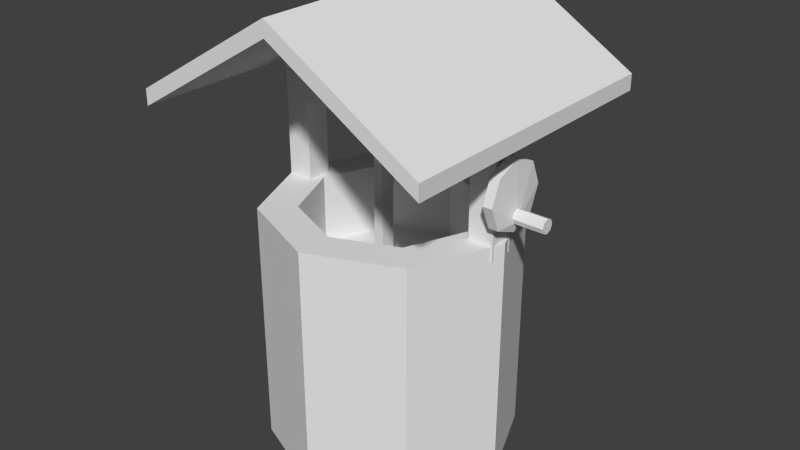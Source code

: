 # Source: well.blend  (saved by Blender 2.76.0; exported with 4.5.12 LTS)
import bpy
from mathutils import Matrix  # noqa: F401  (used for matrix-valued properties, if any)

bpy.ops.wm.read_factory_settings(use_empty=True)
scene = bpy.context.scene
scene.name = 'Scene'

# ---- collections
col_collection_1 = bpy.data.collections.new('Collection 1'); scene.collection.children.link(col_collection_1)

# ---- world
world_world = bpy.data.worlds.new('World'); scene.world = world_world
world_world.color = (0.05088, 0.05088, 0.05088)
world_world.use_sun_shadow = False
world_world.sun_shadow_jitter_overblur = 0.0
world_world.cycles.sampling_method = 'MANUAL'
world_world.cycles.sample_map_resolution = 256

# ---- meshes
me_cylinder = bpy.data.meshes.new('Cylinder')
me_cylinder.from_pydata([(-3.731e-08, 0.2847, -0.2847), (-3.731e-08, 0.2847, 0.2847), (0.2013, 0.2013, -0.2847), (0.2013, 0.2013, 0.2847), (0.2847, -1.244e-08, -0.2847), (0.2847, -1.244e-08, 0.2847), (0.2013, -0.2013, -0.2847), (0.2013, -0.2013, 0.2847), (-6.219e-08, -0.2847, -0.2847), (-6.219e-08, -0.2847, 0.2847), (-0.2013, -0.2013, -0.2847), (-0.2013, -0.2013, 0.2847), (-0.2847, 3.395e-09, -0.2847), (-0.2847, 3.395e-09, 0.2847), (-0.2013, 0.2013, -0.2847), (-0.2013, 0.2013, 0.2847), (0.1414, 0.1414, 0.2847), (-4.173e-08, 0.1999, 0.2847), (0.1999, -8.74e-09, 0.2847), (0.1414, -0.1414, 0.2847), (-5.921e-08, -0.1999, 0.2847), (-0.1414, -0.1414, 0.2847), (-0.1999, 2.384e-09, 0.2847), (-0.1414, 0.1414, 0.2847), (0.1414, 0.1414, 0.1261), (-4.173e-08, 0.1999, 0.1261), (0.1999, -8.74e-09, 0.1261), (0.1414, -0.1414, 0.1261), (-5.921e-08, -0.1999, 0.1261), (-0.1414, -0.1414, 0.1261), (-0.1999, 2.384e-09, 0.1261), (-0.1414, 0.1414, 0.1261), (-0.3426, -0.3426, 0.5179), (-0.3426, -0.3426, 0.5541), (-0.3426, 0.3426, 0.5179), (-0.3426, 0.3426, 0.5541), (0.3426, -0.3426, 0.5179), (0.3426, -0.3426, 0.5541), (0.3426, 0.3426, 0.5179), (0.3426, 0.3426, 0.5541), (0.0, 0.3426, 0.7606), (0.0, 0.3426, 0.7244), (0.0, -0.3426, 0.7606), (0.0, -0.3426, 0.7244), (-0.2717, -0.0292, 0.2518), (-0.2717, -0.0292, 0.5871), (-0.2717, 0.0292, 0.2518), (-0.2717, 0.0292, 0.5871), (-0.2133, -0.0292, 0.2518), (-0.2133, -0.0292, 0.5871), (-0.2133, 0.0292, 0.2518), (-0.2133, 0.0292, 0.5871), (0.2166, -0.0292, 0.2518), (0.2166, -0.0292, 0.5871), (0.2166, 0.0292, 0.2518), (0.2166, 0.0292, 0.5871), (0.275, -0.0292, 0.2518), (0.275, -0.0292, 0.5871), (0.275, 0.0292, 0.2518), (0.275, 0.0292, 0.5871), (0.2166, -0.0292, 0.5112), (0.2166, 0.0292, 0.5112), (0.275, 0.0292, 0.5112), (0.275, -0.0292, 0.5112), (-0.2717, -0.0292, 0.5112), (-0.2717, 0.0292, 0.5112), (-0.2133, 0.0292, 0.5112), (-0.2133, -0.0292, 0.5112), (0.2166, 0.0292, 0.4667), (0.275, 0.0292, 0.4667), (0.275, -0.0292, 0.4667), (0.2166, -0.0292, 0.4667), (-0.2717, 0.0292, 0.4667), (-0.2133, 0.0292, 0.4667), (-0.2133, -0.0292, 0.4667), (-0.2717, -0.0292, 0.4667), (0.07329, 0.0292, 0.5112), (-0.07001, 0.0292, 0.5112), (0.07329, 0.0292, 0.4667), (-0.07001, 0.0292, 0.4667), (0.07329, -0.0292, 0.5112), (-0.07001, -0.0292, 0.5112), (0.07329, -0.0292, 0.4667), (-0.07001, -0.0292, 0.4667), (0.06619, 0.03596, 0.5164), (-0.06291, 0.03596, 0.5164), (0.06619, 0.03596, 0.4616), (-0.06291, 0.03596, 0.4616), (0.06619, -0.03596, 0.5164), (-0.06291, -0.03596, 0.5164), (0.06619, -0.03596, 0.4616), (-0.06291, -0.03596, 0.4616), (-0.01566, 0.01793, 0.4616), (-0.03795, 0.01793, 0.4616), (-0.01566, -0.01793, 0.4616), (-0.03795, -0.01793, 0.4616), (-0.01566, 0.01793, -0.05222), (-0.03795, 0.01793, -0.05222), (-0.01566, -0.01793, -0.05222), (-0.03795, -0.01793, -0.05222), (0.3097, 0.01611, 0.3524), (0.3097, 0.01139, 0.341), (0.2814, 0.07729, 0.3935), (0.3034, 0.07729, 0.3935), (0.2814, 0.05465, 0.3389), (0.3034, 0.05465, 0.3389), (0.2814, -5.625e-08, 0.3162), (0.3034, -5.625e-08, 0.3162), (0.2814, -0.05465, 0.3389), (0.3034, -0.05465, 0.3389), (0.2814, -0.07729, 0.3935), (0.3034, -0.07729, 0.3935), (0.2814, -0.05465, 0.4482), (0.3034, -0.05465, 0.4482), (0.2814, -5.195e-08, 0.4708), (0.3034, -5.195e-08, 0.4708), (0.2814, 0.05465, 0.4482), (0.3034, 0.05465, 0.4482), (0.3097, -5.299e-08, 0.3363), (0.3097, -0.01139, 0.341), (0.3097, -0.01611, 0.3524), (0.3097, -0.01139, 0.3638), (0.3097, -5.21e-08, 0.3685), (0.3097, 0.01139, 0.3638), (0.3777, 0.01611, 0.3524), (0.3777, 0.01139, 0.3638), (0.3777, -8.443e-08, 0.3685), (0.3777, -0.01139, 0.3638), (0.3777, -0.01611, 0.3524), (0.3777, -0.01139, 0.341), (0.3777, -8.533e-08, 0.3363), (0.3777, 0.01139, 0.341)], [], [(0, 1, 3, 2), (2, 3, 5, 4), (4, 5, 7, 6), (6, 7, 9, 8), (8, 9, 11, 10), (10, 11, 13, 12), (5, 3, 16, 18), (14, 15, 1, 0), (12, 13, 15, 14), (0, 2, 4, 6, 8, 10, 12, 14), (22, 21, 29, 30), (11, 9, 20, 21), (1, 15, 23, 17), (3, 1, 17, 16), (7, 5, 18, 19), (13, 11, 21, 22), (9, 7, 19, 20), (15, 13, 22, 23), (24, 25, 31, 30, 29, 28, 27, 26), (20, 19, 27, 28), (18, 16, 24, 26), (23, 22, 30, 31), (21, 20, 28, 29), (19, 18, 26, 27), (16, 17, 25, 24), (17, 23, 31, 25), (33, 35, 34, 32), (40, 39, 38, 41), (39, 37, 36, 38), (42, 33, 32, 43), (43, 41, 38, 36), (42, 40, 35, 33), (37, 39, 40, 42), (32, 34, 41, 43), (37, 42, 43, 36), (35, 40, 41, 34), (75, 72, 46, 44), (72, 73, 50, 46), (73, 74, 48, 50), (74, 75, 44, 48), (44, 46, 50, 48), (49, 51, 47, 45), (71, 68, 54, 52), (68, 69, 58, 54), (69, 70, 56, 58), (70, 71, 52, 56), (52, 54, 58, 56), (57, 59, 55, 53), (57, 53, 60, 63), (59, 57, 63, 62), (55, 59, 62, 61), (53, 55, 61, 60), (49, 45, 64, 67), (51, 49, 67, 66), (47, 51, 66, 65), (45, 47, 65, 64), (63, 60, 71, 70), (62, 63, 70, 69), (61, 62, 69, 68), (77, 66, 67, 81), (67, 64, 75, 74), (79, 73, 66, 77), (65, 66, 73, 72), (64, 65, 72, 75), (79, 83, 74, 73), (83, 81, 67, 74), (71, 60, 80, 82), (82, 80, 88, 90), (68, 71, 82, 78), (78, 82, 90, 86), (68, 78, 76, 61), (76, 78, 86, 84), (61, 76, 80, 60), (80, 76, 84, 88), (90, 88, 89, 91), (91, 87, 93, 95), (86, 87, 85, 84), (84, 85, 89, 88), (77, 81, 89, 85), (79, 77, 85, 87), (83, 79, 87, 91), (81, 83, 91, 89), (92, 94, 98, 96), (90, 91, 95, 94), (87, 86, 92, 93), (86, 90, 94, 92), (96, 98, 99, 97), (93, 92, 96, 97), (95, 93, 97, 99), (94, 95, 99, 98), (101, 100, 124, 131), (105, 103, 100, 101), (102, 103, 105, 104), (120, 119, 129, 128), (115, 113, 121, 122), (104, 105, 107, 106), (123, 122, 126, 125), (107, 105, 101, 118), (106, 107, 109, 108), (118, 101, 131, 130), (113, 111, 120, 121), (108, 109, 111, 110), (131, 124, 125, 126, 127, 128, 129, 130), (103, 117, 123, 100), (110, 111, 113, 112), (117, 115, 122, 123), (122, 121, 127, 126), (112, 113, 115, 114), (111, 109, 119, 120), (116, 117, 103, 102), (114, 115, 117, 116), (121, 120, 128, 127), (109, 107, 118, 119), (102, 104, 106, 108, 110, 112, 114, 116), (119, 118, 130, 129), (100, 123, 125, 124)])
_uv = me_cylinder.uv_layers.new(name='UVMap')
_uv.uv.foreach_set('vector', [0.5012, 0.2447, 0.5012, 0.4834, 0.5855, 0.4834, 0.5855, 0.2447, 0.5855, 0.2447, 0.5855, 0.4834, 0.6205, 0.4834, 0.6205, 0.2447, 0.6205, 0.2447, 0.6205, 0.4834, 0.5855, 0.4834, 0.5855, 0.2447, 0.5855, 0.2447, 0.5855, 0.4834, 0.5012, 0.4834, 0.5012, 0.2447, 0.5012, 0.2447, 0.5012, 0.4834, 0.4168, 0.4834, 0.4168, 0.2447, 0.4168, 0.2447, 0.4168, 0.4834, 0.3819, 0.4834, 0.3819, 0.2447, 0.6205, 0.4834, 0.5855, 0.4834, 0.5604, 0.4834, 0.585, 0.4834, 0.4168, 0.2447, 0.4168, 0.4834, 0.5012, 0.4834, 0.5012, 0.2447, 0.3819, 0.2447, 0.3819, 0.4834, 0.4168, 0.4834, 0.4168, 0.2447, 0.5012, 0.2447, 0.5855, 0.2447, 0.6205, 0.2447, 0.5855, 0.2447, 0.5012, 0.2447, 0.4168, 0.2447, 0.3819, 0.2447, 0.4168, 0.2447, 0.4174, 0.4834, 0.4419, 0.4834, 0.4419, 0.4169, 0.4174, 0.4169, 0.4168, 0.4834, 0.5012, 0.4834, 0.5012, 0.4834, 0.4419, 0.4834, 0.5012, 0.4834, 0.4168, 0.4834, 0.4419, 0.4834, 0.5012, 0.4834, 0.5855, 0.4834, 0.5012, 0.4834, 0.5012, 0.4834, 0.5604, 0.4834, 0.5855, 0.4834, 0.6205, 0.4834, 0.585, 0.4834, 0.5604, 0.4834, 0.3819, 0.4834, 0.4168, 0.4834, 0.4419, 0.4834, 0.4174, 0.4834, 0.5012, 0.4834, 0.5855, 0.4834, 0.5604, 0.4834, 0.5012, 0.4834, 0.4168, 0.4834, 0.3819, 0.4834, 0.4174, 0.4834, 0.4419, 0.4834, 0.5604, 0.4169, 0.5012, 0.4169, 0.4419, 0.4169, 0.4174, 0.4169, 0.4419, 0.4169, 0.5012, 0.4169, 0.5604, 0.4169, 0.585, 0.4169, 0.5012, 0.4834, 0.5604, 0.4834, 0.5604, 0.4169, 0.5012, 0.4169, 0.585, 0.4834, 0.5604, 0.4834, 0.5604, 0.4169, 0.585, 0.4169, 0.4419, 0.4834, 0.4174, 0.4834, 0.4174, 0.4169, 0.4419, 0.4169, 0.4419, 0.4834, 0.5012, 0.4834, 0.5012, 0.4169, 0.4419, 0.4169, 0.5604, 0.4834, 0.585, 0.4834, 0.585, 0.4169, 0.5604, 0.4169, 0.5604, 0.4834, 0.5012, 0.4834, 0.5012, 0.4169, 0.5604, 0.4169, 0.5012, 0.4834, 0.4419, 0.4834, 0.4419, 0.4169, 0.5012, 0.4169, 0.3576, 0.5963, 0.3576, 0.5963, 0.3576, 0.5811, 0.3576, 0.5811, 0.5012, 0.6828, 0.6447, 0.5963, 0.6447, 0.5811, 0.5012, 0.6677, 0.6447, 0.5963, 0.6447, 0.5963, 0.6447, 0.5811, 0.6447, 0.5811, 0.5012, 0.6828, 0.3576, 0.5963, 0.3576, 0.5811, 0.5012, 0.6677, 0.5012, 0.6677, 0.5012, 0.6677, 0.6447, 0.5811, 0.6447, 0.5811, 0.5012, 0.6828, 0.5012, 0.6828, 0.3576, 0.5963, 0.3576, 0.5963, 0.6447, 0.5963, 0.6447, 0.5963, 0.5012, 0.6828, 0.5012, 0.6828, 0.3576, 0.5811, 0.3576, 0.5811, 0.5012, 0.6677, 0.5012, 0.6677, 0.6447, 0.5963, 0.5012, 0.6828, 0.5012, 0.6677, 0.6447, 0.5811, 0.3576, 0.5963, 0.5012, 0.6828, 0.5012, 0.6677, 0.3576, 0.5811, 0.3873, 0.5597, 0.3873, 0.5597, 0.3873, 0.4696, 0.3873, 0.4696, 0.3873, 0.5597, 0.4118, 0.5597, 0.4118, 0.4696, 0.3873, 0.4696, 0.4118, 0.5597, 0.4118, 0.5597, 0.4118, 0.4696, 0.4118, 0.4696, 0.4118, 0.5597, 0.3873, 0.5597, 0.3873, 0.4696, 0.4118, 0.4696, 0.3873, 0.4696, 0.3873, 0.4696, 0.4118, 0.4696, 0.4118, 0.4696, 0.4118, 0.6101, 0.4118, 0.6101, 0.3873, 0.6101, 0.3873, 0.6101, 0.5919, 0.5597, 0.5919, 0.5597, 0.5919, 0.4696, 0.5919, 0.4696, 0.5919, 0.5597, 0.6164, 0.5597, 0.6164, 0.4696, 0.5919, 0.4696, 0.6164, 0.5597, 0.6164, 0.5597, 0.6164, 0.4696, 0.6164, 0.4696, 0.6164, 0.5597, 0.5919, 0.5597, 0.5919, 0.4696, 0.6164, 0.4696, 0.5919, 0.4696, 0.5919, 0.4696, 0.6164, 0.4696, 0.6164, 0.4696, 0.6164, 0.6101, 0.6164, 0.6101, 0.5919, 0.6101, 0.5919, 0.6101, 0.6164, 0.6101, 0.5919, 0.6101, 0.5919, 0.5783, 0.6164, 0.5783, 0.6164, 0.6101, 0.6164, 0.6101, 0.6164, 0.5783, 0.6164, 0.5783, 0.5919, 0.6101, 0.6164, 0.6101, 0.6164, 0.5783, 0.5919, 0.5783, 0.5919, 0.6101, 0.5919, 0.6101, 0.5919, 0.5783, 0.5919, 0.5783, 0.4118, 0.6101, 0.3873, 0.6101, 0.3873, 0.5783, 0.4118, 0.5783, 0.4118, 0.6101, 0.4118, 0.6101, 0.4118, 0.5783, 0.4118, 0.5783, 0.3873, 0.6101, 0.4118, 0.6101, 0.4118, 0.5783, 0.3873, 0.5783, 0.3873, 0.6101, 0.3873, 0.6101, 0.3873, 0.5783, 0.3873, 0.5783, 0.6164, 0.5783, 0.5919, 0.5783, 0.5919, 0.5597, 0.6164, 0.5597, 0.6164, 0.5783, 0.6164, 0.5783, 0.6164, 0.5597, 0.6164, 0.5597, 0.5919, 0.5783, 0.6164, 0.5783, 0.6164, 0.5597, 0.5919, 0.5597, 0.4718, 0.5783, 0.4118, 0.5783, 0.4118, 0.5783, 0.4718, 0.5783, 0.4118, 0.5783, 0.3873, 0.5783, 0.3873, 0.5597, 0.4118, 0.5597, 0.4718, 0.5597, 0.4118, 0.5597, 0.4118, 0.5783, 0.4718, 0.5783, 0.3873, 0.5783, 0.4118, 0.5783, 0.4118, 0.5597, 0.3873, 0.5597, 0.3873, 0.5783, 0.3873, 0.5783, 0.3873, 0.5597, 0.3873, 0.5597, 0.4718, 0.5597, 0.4718, 0.5597, 0.4118, 0.5597, 0.4118, 0.5597, 0.4718, 0.5597, 0.4718, 0.5783, 0.4118, 0.5783, 0.4118, 0.5597, 0.5919, 0.5597, 0.5919, 0.5783, 0.5319, 0.5783, 0.5319, 0.5597, 0.5319, 0.5597, 0.5319, 0.5783, 0.5289, 0.5805, 0.5289, 0.5575, 0.5919, 0.5597, 0.5919, 0.5597, 0.5319, 0.5597, 0.5319, 0.5597, 0.5319, 0.5597, 0.5319, 0.5597, 0.5289, 0.5575, 0.5289, 0.5575, 0.5919, 0.5597, 0.5319, 0.5597, 0.5319, 0.5783, 0.5919, 0.5783, 0.5319, 0.5783, 0.5319, 0.5597, 0.5289, 0.5575, 0.5289, 0.5805, 0.5919, 0.5783, 0.5319, 0.5783, 0.5319, 0.5783, 0.5919, 0.5783, 0.5319, 0.5783, 0.5319, 0.5783, 0.5289, 0.5805, 0.5289, 0.5805, 0.5289, 0.5575, 0.5289, 0.5805, 0.4748, 0.5805, 0.4748, 0.5575, 0.4748, 0.5575, 0.4748, 0.5575, 0.4853, 0.5575, 0.4853, 0.5575, 0.5289, 0.5575, 0.4748, 0.5575, 0.4748, 0.5805, 0.5289, 0.5805, 0.5289, 0.5805, 0.4748, 0.5805, 0.4748, 0.5805, 0.5289, 0.5805, 0.4718, 0.5783, 0.4718, 0.5783, 0.4748, 0.5805, 0.4748, 0.5805, 0.4718, 0.5597, 0.4718, 0.5783, 0.4748, 0.5805, 0.4748, 0.5575, 0.4718, 0.5597, 0.4718, 0.5597, 0.4748, 0.5575, 0.4748, 0.5575, 0.4718, 0.5783, 0.4718, 0.5597, 0.4748, 0.5575, 0.4748, 0.5805, 0.4946, 0.5575, 0.4946, 0.5575, 0.4946, 0.3422, 0.4946, 0.3422, 0.5289, 0.5575, 0.4748, 0.5575, 0.4853, 0.5575, 0.4946, 0.5575, 0.4748, 0.5575, 0.5289, 0.5575, 0.4946, 0.5575, 0.4853, 0.5575, 0.5289, 0.5575, 0.5289, 0.5575, 0.4946, 0.5575, 0.4946, 0.5575, 0.4946, 0.3422, 0.4946, 0.3422, 0.4853, 0.3422, 0.4853, 0.3422, 0.4853, 0.5575, 0.4946, 0.5575, 0.4946, 0.3422, 0.4853, 0.3422, 0.4853, 0.5575, 0.4853, 0.5575, 0.4853, 0.3422, 0.4853, 0.3422, 0.4946, 0.5575, 0.4853, 0.5575, 0.4853, 0.3422, 0.4946, 0.3422, 0.631, 0.507, 0.631, 0.5118, 0.6594, 0.5118, 0.6594, 0.507, 0.6283, 0.5061, 0.6283, 0.529, 0.631, 0.5118, 0.631, 0.507, 0.6191, 0.529, 0.6283, 0.529, 0.6283, 0.5061, 0.6191, 0.5061, 0.631, 0.5118, 0.631, 0.507, 0.6594, 0.507, 0.6594, 0.5118, 0.6283, 0.5614, 0.6283, 0.5519, 0.631, 0.5165, 0.631, 0.5185, 0.6191, 0.5061, 0.6283, 0.5061, 0.6283, 0.4966, 0.6191, 0.4966, 0.631, 0.5165, 0.631, 0.5185, 0.6594, 0.5185, 0.6594, 0.5165, 0.6283, 0.4966, 0.6283, 0.5061, 0.631, 0.507, 0.631, 0.505, 0.6191, 0.4966, 0.6283, 0.4966, 0.6283, 0.5061, 0.6191, 0.5061, 0.631, 0.505, 0.631, 0.507, 0.6594, 0.507, 0.6594, 0.505, 0.6283, 0.5519, 0.6283, 0.529, 0.631, 0.5118, 0.631, 0.5165, 0.6191, 0.5061, 0.6283, 0.5061, 0.6283, 0.529, 0.6191, 0.529, 0.6594, 0.507, 0.6594, 0.5118, 0.6594, 0.5165, 0.6594, 0.5185, 0.6594, 0.5165, 0.6594, 0.5118, 0.6594, 0.507, 0.6594, 0.505, 0.6283, 0.529, 0.6283, 0.5519, 0.631, 0.5165, 0.631, 0.5118, 0.6191, 0.529, 0.6283, 0.529, 0.6283, 0.5519, 0.6191, 0.5519, 0.6283, 0.5519, 0.6283, 0.5614, 0.631, 0.5185, 0.631, 0.5165, 0.631, 0.5185, 0.631, 0.5165, 0.6594, 0.5165, 0.6594, 0.5185, 0.6191, 0.5519, 0.6283, 0.5519, 0.6283, 0.5614, 0.6191, 0.5614, 0.6283, 0.529, 0.6283, 0.5061, 0.631, 0.507, 0.631, 0.5118, 0.6191, 0.5519, 0.6283, 0.5519, 0.6283, 0.529, 0.6191, 0.529, 0.6191, 0.5614, 0.6283, 0.5614, 0.6283, 0.5519, 0.6191, 0.5519, 0.631, 0.5165, 0.631, 0.5118, 0.6594, 0.5118, 0.6594, 0.5165, 0.6283, 0.5061, 0.6283, 0.4966, 0.631, 0.505, 0.631, 0.507, 0.6191, 0.529, 0.6191, 0.5061, 0.6191, 0.4966, 0.6191, 0.5061, 0.6191, 0.529, 0.6191, 0.5519, 0.6191, 0.5614, 0.6191, 0.5519, 0.631, 0.507, 0.631, 0.505, 0.6594, 0.505, 0.6594, 0.507, 0.631, 0.5118, 0.631, 0.5165, 0.6594, 0.5165, 0.6594, 0.5118])
me_cylinder.use_remesh_preserve_volume = False
me_cylinder.use_remesh_preserve_attributes = False
me_cylinder.use_mirror_vertex_groups = False
me_cylinder.update()

# ---- objects
ob_well = bpy.data.objects.new('well', me_cylinder)

# ---- transforms, parenting, visibility, modifiers, constraints
ob_well.location = (0.0, 0.0, 0.0)
ob_well.lineart.crease_threshold = 0.0

# ---- collection membership
col_collection_1.objects.link(ob_well)

# ---- scene / render settings (as saved in the file)
scene.frame_start = 1; scene.frame_end = 250; scene.frame_set(1)
scene.render.engine = 'BLENDER_EEVEE_NEXT'
scene.render.resolution_percentage = 50
scene.render.dither_intensity = 0.0
scene.cycles.use_denoising = False
scene.cycles.samples = 10
scene.cycles.sampling_pattern = 'TABULATED_SOBOL'
scene.cycles.light_sampling_threshold = 0.0
scene.cycles.use_adaptive_sampling = False
scene.cycles.use_light_tree = False
scene.cycles.blur_glossy = 0.0
scene.cycles.pixel_filter_type = 'GAUSSIAN'
scene.cycles.sample_clamp_indirect = 0.0
scene.view_settings.view_transform = 'Standard'
bpy.context.view_layer.update()

# ---- added for rendering (the .blend has no active camera and no usable light): camera, sun
cam_auto = bpy.data.cameras.new('AutoCamera')
cam_auto.lens = 50.0
cam_auto.sensor_width = 36.0
cam_auto.clip_end = 1000.0
ob_auto_camera = bpy.data.objects.new('AutoCamera', cam_auto)
scene.collection.objects.link(ob_auto_camera)
ob_auto_camera.location = (1.35213, -1.6015, 1.30562)
ob_auto_camera.rotation_euler = (1.09748, -7.21219e-08, 0.694738)
scene.camera = ob_auto_camera
light_auto_sun = bpy.data.lights.new('AutoSun', 'SUN')
light_auto_sun.energy = 3.0
light_auto_sun.angle = 0.0523599
ob_auto_sun = bpy.data.objects.new('AutoSun', light_auto_sun)
scene.collection.objects.link(ob_auto_sun)
ob_auto_sun.rotation_euler = (0.872665, 0.174533, 0.523599)
bpy.context.view_layer.update()
